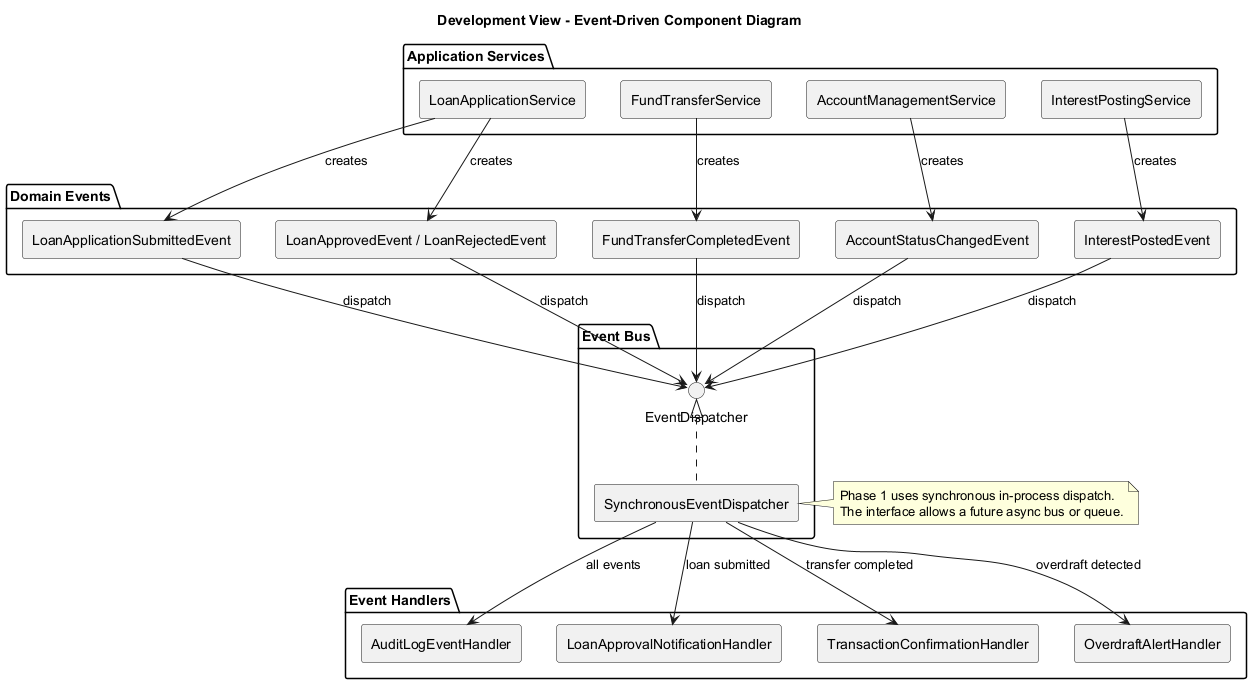

The diagram above was rendered by PlantUML. Its source (embedded in the PNG):
@startuml
title Development View - Event-Driven Component Diagram

skinparam componentStyle rectangle
skinparam shadowing false

package "Application Services" {
  component "LoanApplicationService" as LoanSvc
  component "FundTransferService" as TransferSvc
  component "AccountManagementService" as AccountSvc
  component "InterestPostingService" as InterestSvc
}

package "Domain Events" {
  component "LoanApplicationSubmittedEvent" as LoanSubmitted
  component "LoanApprovedEvent / LoanRejectedEvent" as LoanDecision
  component "FundTransferCompletedEvent" as TransferDone
  component "AccountStatusChangedEvent" as AccountChanged
  component "InterestPostedEvent" as InterestPosted
}

package "Event Bus" {
  interface "EventDispatcher" as EventDispatcher
  component "SynchronousEventDispatcher" as SyncBus
}

package "Event Handlers" {
  component "AuditLogEventHandler" as Audit
  component "LoanApprovalNotificationHandler" as LoanNotify
  component "TransactionConfirmationHandler" as TransferNotify
  component "OverdraftAlertHandler" as Overdraft
}

LoanSvc --> LoanSubmitted : creates
LoanSvc --> LoanDecision : creates
TransferSvc --> TransferDone : creates
AccountSvc --> AccountChanged : creates
InterestSvc --> InterestPosted : creates

LoanSubmitted --> EventDispatcher : dispatch
LoanDecision --> EventDispatcher : dispatch
TransferDone --> EventDispatcher : dispatch
AccountChanged --> EventDispatcher : dispatch
InterestPosted --> EventDispatcher : dispatch

EventDispatcher <|.. SyncBus
SyncBus --> Audit : all events
SyncBus --> LoanNotify : loan submitted
SyncBus --> TransferNotify : transfer completed
SyncBus --> Overdraft : overdraft detected

note right of SyncBus
Phase 1 uses synchronous in-process dispatch.
The interface allows a future async bus or queue.
end note

@enduml